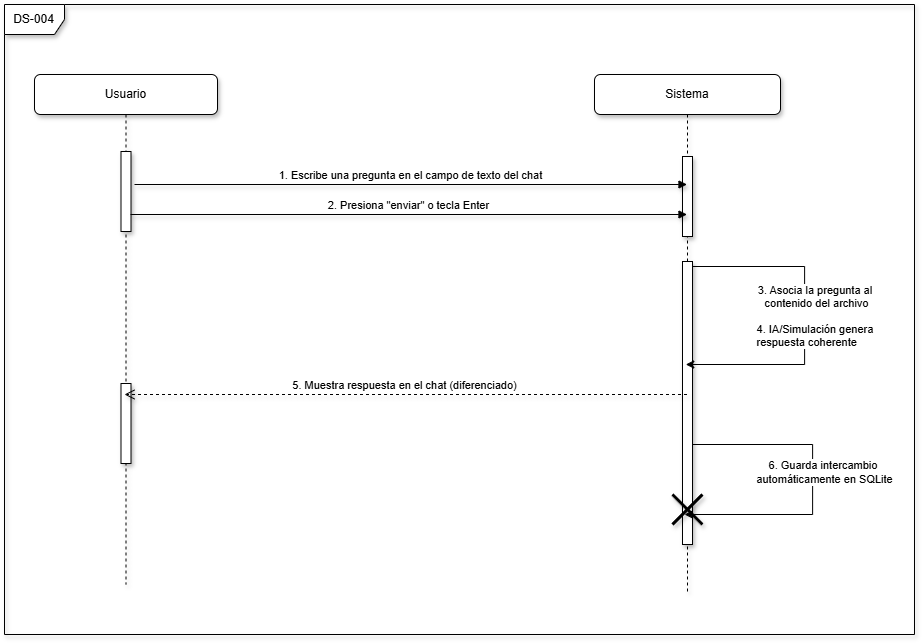

The diagram above was exported from draw.io. Its source (the exported page's mxGraphModel, read from the mxfile embedded in the PNG):
<mxGraphModel dx="2727" dy="1002" grid="1" gridSize="10" guides="1" tooltips="1" connect="1" arrows="1" fold="1" page="0" pageScale="1" pageWidth="827" pageHeight="1169" math="0" shadow="0">
  <root>
    <mxCell id="0" />
    <mxCell id="1" parent="0" />
    <mxCell id="sXNu7xlFFMABbSO5Onsy-1" parent="1" style="text;whiteSpace=wrap;html=1;" value="&lt;span style=&quot;color: rgba(0, 0, 0, 0); font-family: monospace; font-size: 0px; white-space: nowrap;&quot;&gt;%3CmxGraphModel%3E%3Croot%3E%3CmxCell%20id%3D%220%22%2F%3E%3CmxCell%20id%3D%221%22%20parent%3D%220%22%2F%3E%3CmxCell%20id%3D%222%22%20parent%3D%221%22%20style%3D%22text%3BwhiteSpace%3Dwrap%3Bhtml%3D1%3B%22%20value%3D%22%26lt%3Bspan%20style%3D%26quot%3Bcolor%3A%20rgb(0%2C%200%2C%200)%3B%20font-family%3A%20Helvetica%3B%20font-size%3A%2016px%3B%20font-style%3A%20normal%3B%20font-variant-ligatures%3A%20normal%3B%20font-variant-caps%3A%20normal%3B%20font-weight%3A%20700%3B%20letter-spacing%3A%20normal%3B%20orphans%3A%202%3B%20text-align%3A%20center%3B%20text-indent%3A%200px%3B%20text-transform%3A%20none%3B%20widows%3A%202%3B%20word-spacing%3A%200px%3B%20-webkit-text-stroke-width%3A%200px%3B%20white-space%3A%20nowrap%3B%20background-color%3A%20rgb(236%2C%20236%2C%20236)%3B%20text-decoration-thickness%3A%20initial%3B%20text-decoration-style%3A%20initial%3B%20text-decoration-color%3A%20initial%3B%20float%3A%20none%3B%20display%3A%20inline%20!important%3B%26quot%3B%26gt%3BCU-02%20%E2%80%93%20Interfaz%20tipo%20chat%26lt%3B%2Fspan%26gt%3B%22%20vertex%3D%221%22%3E%3CmxGeometry%20height%3D%2241%22%20width%3D%22241%22%20x%3D%22254%22%20y%3D%22113.99820401278402%22%20as%3D%22geometry%22%2F%3E%3C%2FmxCell%3E%3C%2Froot%3E%3C%2FmxGraphModel%3E&lt;/span&gt;" vertex="1">
      <mxGeometry height="40" width="390" x="254" y="114" as="geometry" />
    </mxCell>
    <mxCell id="sXNu7xlFFMABbSO5Onsy-3" parent="1" style="shape=umlLifeline;perimeter=lifelinePerimeter;whiteSpace=wrap;html=1;container=1;dropTarget=0;collapsible=0;recursiveResize=0;outlineConnect=0;portConstraint=eastwest;newEdgeStyle={&quot;edgeStyle&quot;:&quot;elbowEdgeStyle&quot;,&quot;elbow&quot;:&quot;vertical&quot;,&quot;curved&quot;:0,&quot;rounded&quot;:0};shadow=1;rounded=1;" value="Usuario" vertex="1">
      <mxGeometry height="510" width="183" x="20" y="180" as="geometry" />
    </mxCell>
    <mxCell id="sXNu7xlFFMABbSO5Onsy-4" parent="sXNu7xlFFMABbSO5Onsy-3" style="html=1;points=[[0,0,0,0,5],[0,1,0,0,-5],[1,0,0,0,5],[1,1,0,0,-5]];perimeter=orthogonalPerimeter;outlineConnect=0;targetShapes=umlLifeline;portConstraint=eastwest;newEdgeStyle={&quot;curved&quot;:0,&quot;rounded&quot;:0};shadow=1;" value="" vertex="1">
      <mxGeometry height="80" width="10" x="86.5" y="77" as="geometry" />
    </mxCell>
    <mxCell id="sXNu7xlFFMABbSO5Onsy-6" parent="sXNu7xlFFMABbSO5Onsy-3" style="html=1;points=[[0,0,0,0,5],[0,1,0,0,-5],[1,0,0,0,5],[1,1,0,0,-5]];perimeter=orthogonalPerimeter;outlineConnect=0;targetShapes=umlLifeline;portConstraint=eastwest;newEdgeStyle={&quot;curved&quot;:0,&quot;rounded&quot;:0};shadow=1;" value="" vertex="1">
      <mxGeometry height="80" width="10" x="86.5" y="309" as="geometry" />
    </mxCell>
    <mxCell id="sXNu7xlFFMABbSO5Onsy-7" parent="1" style="shape=umlLifeline;perimeter=lifelinePerimeter;whiteSpace=wrap;html=1;container=1;dropTarget=0;collapsible=0;recursiveResize=0;outlineConnect=0;portConstraint=eastwest;newEdgeStyle={&quot;edgeStyle&quot;:&quot;elbowEdgeStyle&quot;,&quot;elbow&quot;:&quot;vertical&quot;,&quot;curved&quot;:0,&quot;rounded&quot;:0};shadow=1;rounded=1;" value="Sistema" vertex="1">
      <mxGeometry height="520" width="186" x="580" y="180" as="geometry" />
    </mxCell>
    <mxCell id="sXNu7xlFFMABbSO5Onsy-8" parent="sXNu7xlFFMABbSO5Onsy-7" style="html=1;points=[[0,0,0,0,5],[0,1,0,0,-5],[1,0,0,0,5],[1,1,0,0,-5]];perimeter=orthogonalPerimeter;outlineConnect=0;targetShapes=umlLifeline;portConstraint=eastwest;newEdgeStyle={&quot;curved&quot;:0,&quot;rounded&quot;:0};shadow=1;" value="" vertex="1">
      <mxGeometry height="80" width="10" x="88" y="82" as="geometry" />
    </mxCell>
    <mxCell id="sXNu7xlFFMABbSO5Onsy-9" parent="sXNu7xlFFMABbSO5Onsy-7" style="html=1;points=[[0,0,0,0,5],[0,1,0,0,-5],[1,0,0,0,5],[1,1,0,0,-5]];perimeter=orthogonalPerimeter;outlineConnect=0;targetShapes=umlLifeline;portConstraint=eastwest;newEdgeStyle={&quot;curved&quot;:0,&quot;rounded&quot;:0};shadow=1;" value="" vertex="1">
      <mxGeometry height="283" width="10" x="88" y="187" as="geometry" />
    </mxCell>
    <mxCell id="f5XJA_w1tRaRC2ZHes32-1" edge="1" parent="sXNu7xlFFMABbSO5Onsy-7" source="sXNu7xlFFMABbSO5Onsy-9" style="edgeStyle=orthogonalEdgeStyle;rounded=0;orthogonalLoop=1;jettySize=auto;html=1;curved=0;" target="sXNu7xlFFMABbSO5Onsy-7">
      <mxGeometry relative="1" as="geometry">
        <Array as="points">
          <mxPoint x="210" y="192" />
          <mxPoint x="210" y="290" />
        </Array>
      </mxGeometry>
    </mxCell>
    <mxCell id="f5XJA_w1tRaRC2ZHes32-2" connectable="0" parent="f5XJA_w1tRaRC2ZHes32-1" style="edgeLabel;html=1;align=center;verticalAlign=middle;resizable=0;points=[];" value="3. Asocia la pregunta al&amp;nbsp;&lt;div&gt;contenido del archivo&lt;/div&gt;&lt;div&gt;&lt;br&gt;&lt;/div&gt;&lt;div&gt;4. IA/Simulación genera&amp;nbsp;&lt;/div&gt;&lt;div style=&quot;text-align: left;&quot;&gt;respuesta coherente&lt;/div&gt;" vertex="1">
      <mxGeometry relative="1" x="0.0703" y="8" as="geometry">
        <mxPoint x="3" y="-15" as="offset" />
      </mxGeometry>
    </mxCell>
    <mxCell id="RHDFpjSWQ0DjqYZmW8ic-7" edge="1" parent="1" style="html=1;verticalAlign=bottom;endArrow=block;curved=0;rounded=0;shadow=1;" target="sXNu7xlFFMABbSO5Onsy-7" value="1. Escribe una pregunta en el campo de texto del chat">
      <mxGeometry relative="1" width="80" as="geometry">
        <mxPoint as="offset" />
        <mxPoint x="120" y="290" as="sourcePoint" />
        <mxPoint x="200" y="290" as="targetPoint" />
      </mxGeometry>
    </mxCell>
    <mxCell id="RHDFpjSWQ0DjqYZmW8ic-8" edge="1" parent="1" style="html=1;verticalAlign=bottom;endArrow=block;curved=0;rounded=0;shadow=1;" value="2. Presiona &quot;enviar&quot; o tecla Enter">
      <mxGeometry relative="1" width="80" x="0.0018" as="geometry">
        <mxPoint as="offset" />
        <mxPoint x="116" y="320" as="sourcePoint" />
        <mxPoint x="672.5" y="320" as="targetPoint" />
      </mxGeometry>
    </mxCell>
    <mxCell id="RHDFpjSWQ0DjqYZmW8ic-14" edge="1" parent="1" source="sXNu7xlFFMABbSO5Onsy-7" style="html=1;verticalAlign=bottom;endArrow=open;dashed=1;endSize=8;curved=0;rounded=0;shadow=1;" value="5. Muestra respuesta en el chat (diferenciado)">
      <mxGeometry relative="1" x="0.0006" as="geometry">
        <mxPoint as="offset" />
        <mxPoint x="302" y="500" as="sourcePoint" />
        <mxPoint x="110" y="500" as="targetPoint" />
      </mxGeometry>
    </mxCell>
    <mxCell id="f5XJA_w1tRaRC2ZHes32-6" edge="1" parent="1" source="sXNu7xlFFMABbSO5Onsy-9" style="edgeStyle=orthogonalEdgeStyle;rounded=0;orthogonalLoop=1;jettySize=auto;html=1;curved=0;">
      <mxGeometry relative="1" as="geometry">
        <Array as="points">
          <mxPoint x="798" y="550" />
          <mxPoint x="798" y="620" />
        </Array>
        <mxPoint x="686" y="550" as="sourcePoint" />
        <mxPoint x="670" y="620" as="targetPoint" />
      </mxGeometry>
    </mxCell>
    <mxCell id="f5XJA_w1tRaRC2ZHes32-7" connectable="0" parent="f5XJA_w1tRaRC2ZHes32-6" style="edgeLabel;html=1;align=center;verticalAlign=middle;resizable=0;points=[];" value="6. Guarda intercambio&amp;nbsp;&lt;div&gt;automáticamente en SQLite&lt;/div&gt;" vertex="1">
      <mxGeometry relative="1" x="0.0703" y="8" as="geometry">
        <mxPoint x="3" y="-24" as="offset" />
      </mxGeometry>
    </mxCell>
    <mxCell id="LTyygrUq4fQqcTwC1pER-1" parent="1" style="shape=umlFrame;whiteSpace=wrap;html=1;pointerEvents=0;shadow=1;" value="DS-004" vertex="1">
      <mxGeometry height="630" width="910" x="-10" y="110" as="geometry" />
    </mxCell>
    <mxCell id="pK8yOPQm25qPpTNV-Pcb-1" parent="1" style="shape=umlDestroy;whiteSpace=wrap;html=1;strokeWidth=3;targetShapes=umlLifeline;shadow=1;" value="" vertex="1">
      <mxGeometry height="30" width="30" x="658" y="600" as="geometry" />
    </mxCell>
  </root>
</mxGraphModel>